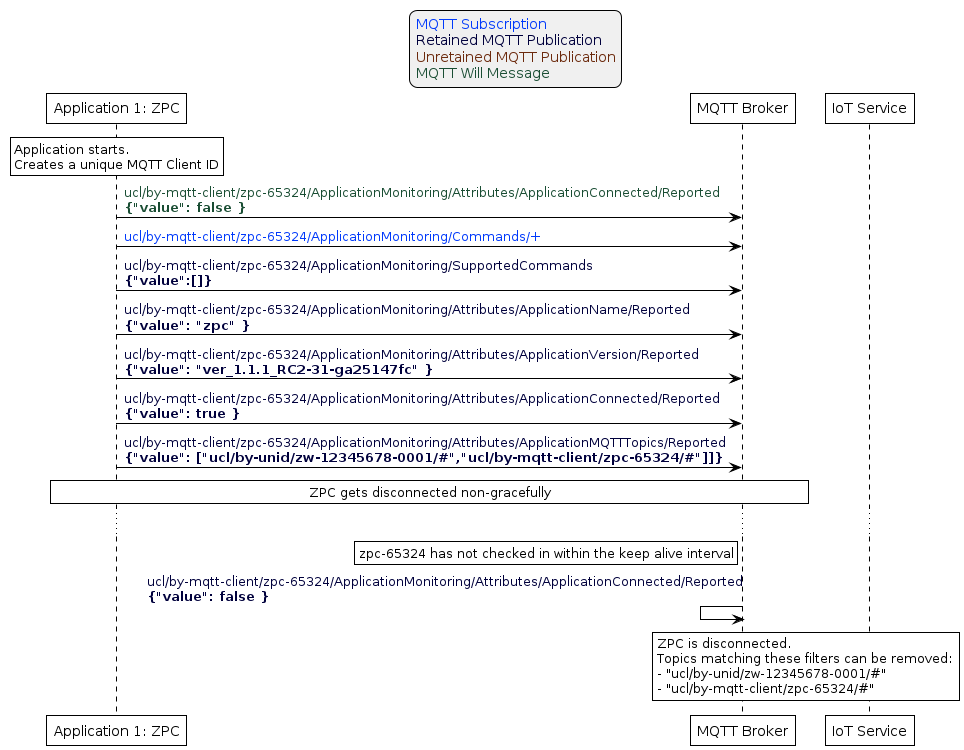

The diagram above was rendered by PlantUML. Its source (embedded in the PNG):
@startuml inline_umlgraph_41.png
'Style matching the other figures in chapter.
!theme plain
skinparam LegendBackgroundColor #F0F0F0

' Allows to do simultaneous transmissions
!pragma teoz true

legend top
<font color=#0039FB>MQTT Subscription</font>
<font color=#00003C>Retained MQTT Publication</font>
<font color=#6C2A0D>Unretained MQTT Publication</font>
<font color=#194D33>MQTT Will Message</font>
endlegend

participant "Application 1: ZPC" as zpc
participant "MQTT Broker" as mqtt_broker
participant "IoT Service" as iot_service

rnote over zpc: Application starts.\nCreates a unique MQTT Client ID

zpc -> mqtt_broker: <font color=#194D33>ucl/by-mqtt-client/zpc-65324/ApplicationMonitoring/Attributes/ApplicationConnected/Reported\n<font color=#194D33><b>{"value": false }
zpc -> mqtt_broker: <font color=#0039FB>ucl/by-mqtt-client/zpc-65324/ApplicationMonitoring/Commands/+</font>
zpc -> mqtt_broker: <font color=#00003C>ucl/by-mqtt-client/zpc-65324/ApplicationMonitoring/SupportedCommands\n<font color=#00003C><b>{"value":[]}

zpc -> mqtt_broker: <font color=#00003C>ucl/by-mqtt-client/zpc-65324/ApplicationMonitoring/Attributes/ApplicationName/Reported\n<font color=#00003C><b>{"value": "zpc" }
zpc -> mqtt_broker: <font color=#00003C>ucl/by-mqtt-client/zpc-65324/ApplicationMonitoring/Attributes/ApplicationVersion/Reported\n<font color=#00003C><b>{"value": "ver_1.1.1_RC2-31-ga25147fc" }
zpc -> mqtt_broker: <font color=#00003C>ucl/by-mqtt-client/zpc-65324/ApplicationMonitoring/Attributes/ApplicationConnected/Reported\n<font color=#00003C><b>{"value": true }

zpc -> mqtt_broker: <font color=#00003C>ucl/by-mqtt-client/zpc-65324/ApplicationMonitoring/Attributes/ApplicationMQTTTopics/Reported\n<font color=#00003C><b>{"value": ["ucl/by-unid/zw-12345678-0001/#","ucl/by-mqtt-client/zpc-65324/#"]]}

rnote over zpc, mqtt_broker: ZPC gets disconnected non-gracefully

...

rnote left of mqtt_broker: zpc-65324 has not checked in within the keep alive interval

mqtt_broker <- mqtt_broker: <font color=#00003C>ucl/by-mqtt-client/zpc-65324/ApplicationMonitoring/Attributes/ApplicationConnected/Reported\n<font color=#00003C><b>{"value": false }

rnote over mqtt_broker, iot_service: ZPC is disconnected.\nTopics matching these filters can be removed: \n- "ucl/by-unid/zw-12345678-0001/#"\n- "ucl/by-mqtt-client/zpc-65324/#"
@enduml